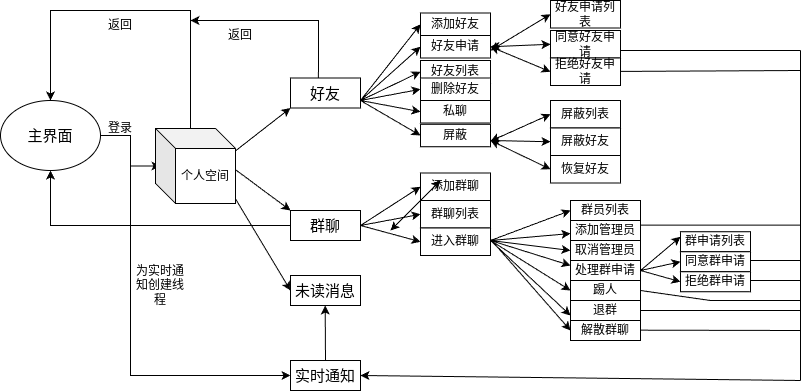

The diagram above was exported from draw.io. Its source (the exported page's mxGraphModel, read from the mxfile embedded in the PNG):
<mxGraphModel dx="1147" dy="629" grid="1" gridSize="10" guides="1" tooltips="1" connect="1" arrows="1" fold="1" page="1" pageScale="1" pageWidth="827" pageHeight="1169" math="0" shadow="0">
  <root>
    <mxCell id="0" />
    <mxCell id="1" parent="0" />
    <mxCell id="C1Oi4jYmFyLz28LgErfy-5" style="edgeStyle=orthogonalEdgeStyle;rounded=0;orthogonalLoop=1;jettySize=auto;html=1;entryX=0;entryY=0.5;entryDx=0;entryDy=0;" edge="1" parent="1" source="C1Oi4jYmFyLz28LgErfy-1" target="C1Oi4jYmFyLz28LgErfy-2">
      <mxGeometry relative="1" as="geometry" />
    </mxCell>
    <mxCell id="C1Oi4jYmFyLz28LgErfy-1" value="主界面" style="ellipse;whiteSpace=wrap;html=1;fontSize=15;" vertex="1" parent="1">
      <mxGeometry x="40" y="100" width="100" height="70" as="geometry" />
    </mxCell>
    <mxCell id="C1Oi4jYmFyLz28LgErfy-2" value="个人空间" style="rounded=0;whiteSpace=wrap;html=1;fontSize=15;" vertex="1" parent="1">
      <mxGeometry x="200" y="143" width="70" height="45" as="geometry" />
    </mxCell>
    <mxCell id="C1Oi4jYmFyLz28LgErfy-46" style="edgeStyle=orthogonalEdgeStyle;rounded=0;orthogonalLoop=1;jettySize=auto;html=1;entryX=0.5;entryY=1;entryDx=0;entryDy=0;" edge="1" parent="1" source="C1Oi4jYmFyLz28LgErfy-4" target="C1Oi4jYmFyLz28LgErfy-1">
      <mxGeometry relative="1" as="geometry">
        <mxPoint x="90" y="180" as="targetPoint" />
      </mxGeometry>
    </mxCell>
    <mxCell id="C1Oi4jYmFyLz28LgErfy-4" value="群聊" style="rounded=0;whiteSpace=wrap;html=1;fontSize=15;" vertex="1" parent="1">
      <mxGeometry x="330" y="210" width="70" height="30" as="geometry" />
    </mxCell>
    <mxCell id="C1Oi4jYmFyLz28LgErfy-6" value="登录" style="text;html=1;align=center;verticalAlign=middle;whiteSpace=wrap;rounded=0;" vertex="1" parent="1">
      <mxGeometry x="130" y="113" width="60" height="30" as="geometry" />
    </mxCell>
    <mxCell id="C1Oi4jYmFyLz28LgErfy-8" value="" style="endArrow=classic;html=1;rounded=0;entryX=0.5;entryY=0;entryDx=0;entryDy=0;" edge="1" parent="1" target="C1Oi4jYmFyLz28LgErfy-1">
      <mxGeometry width="50" height="50" relative="1" as="geometry">
        <mxPoint x="230" y="140" as="sourcePoint" />
        <mxPoint x="90" y="10" as="targetPoint" />
        <Array as="points">
          <mxPoint x="230" y="10" />
          <mxPoint x="90" y="10" />
        </Array>
      </mxGeometry>
    </mxCell>
    <mxCell id="C1Oi4jYmFyLz28LgErfy-9" value="返回" style="text;html=1;align=center;verticalAlign=middle;whiteSpace=wrap;rounded=0;" vertex="1" parent="1">
      <mxGeometry x="130" y="10" width="60" height="30" as="geometry" />
    </mxCell>
    <mxCell id="C1Oi4jYmFyLz28LgErfy-11" value="实时通知" style="rounded=0;whiteSpace=wrap;html=1;fontSize=15;" vertex="1" parent="1">
      <mxGeometry x="330" y="360" width="70" height="30" as="geometry" />
    </mxCell>
    <mxCell id="C1Oi4jYmFyLz28LgErfy-13" value="为实时通知创建线程" style="text;html=1;align=center;verticalAlign=middle;whiteSpace=wrap;rounded=0;" vertex="1" parent="1">
      <mxGeometry x="170" y="270" width="60" height="30" as="geometry" />
    </mxCell>
    <mxCell id="C1Oi4jYmFyLz28LgErfy-14" value="" style="endArrow=classic;html=1;rounded=0;entryX=0;entryY=1;entryDx=0;entryDy=0;exitX=1;exitY=0.25;exitDx=0;exitDy=0;" edge="1" parent="1" source="C1Oi4jYmFyLz28LgErfy-2" target="C1Oi4jYmFyLz28LgErfy-3">
      <mxGeometry width="50" height="50" relative="1" as="geometry">
        <mxPoint x="270" y="140" as="sourcePoint" />
        <mxPoint x="310" y="70" as="targetPoint" />
      </mxGeometry>
    </mxCell>
    <mxCell id="C1Oi4jYmFyLz28LgErfy-15" value="" style="endArrow=classic;html=1;rounded=0;entryX=0;entryY=0;entryDx=0;entryDy=0;exitX=1;exitY=0.5;exitDx=0;exitDy=0;" edge="1" parent="1" source="C1Oi4jYmFyLz28LgErfy-2" target="C1Oi4jYmFyLz28LgErfy-4">
      <mxGeometry width="50" height="50" relative="1" as="geometry">
        <mxPoint x="260" y="160" as="sourcePoint" />
        <mxPoint x="310" y="110" as="targetPoint" />
      </mxGeometry>
    </mxCell>
    <mxCell id="C1Oi4jYmFyLz28LgErfy-17" value="" style="endArrow=classic;html=1;rounded=0;exitX=0.399;exitY=0.011;exitDx=0;exitDy=0;exitPerimeter=0;" edge="1" parent="1" source="C1Oi4jYmFyLz28LgErfy-3">
      <mxGeometry width="50" height="50" relative="1" as="geometry">
        <mxPoint x="350" y="70" as="sourcePoint" />
        <mxPoint x="230" y="20" as="targetPoint" />
        <Array as="points">
          <mxPoint x="358" y="20" />
        </Array>
      </mxGeometry>
    </mxCell>
    <mxCell id="C1Oi4jYmFyLz28LgErfy-18" value="返回" style="text;html=1;align=center;verticalAlign=middle;whiteSpace=wrap;rounded=0;" vertex="1" parent="1">
      <mxGeometry x="250" y="20" width="60" height="30" as="geometry" />
    </mxCell>
    <mxCell id="C1Oi4jYmFyLz28LgErfy-19" value="添加好友" style="rounded=0;whiteSpace=wrap;html=1;" vertex="1" parent="1">
      <mxGeometry x="460" y="12.5" width="70" height="22.5" as="geometry" />
    </mxCell>
    <mxCell id="C1Oi4jYmFyLz28LgErfy-20" value="好友申请" style="rounded=0;whiteSpace=wrap;html=1;" vertex="1" parent="1">
      <mxGeometry x="460" y="35" width="70" height="22.5" as="geometry" />
    </mxCell>
    <mxCell id="C1Oi4jYmFyLz28LgErfy-23" value="好友申请列表" style="rounded=0;whiteSpace=wrap;html=1;" vertex="1" parent="1">
      <mxGeometry x="590" width="70" height="27.5" as="geometry" />
    </mxCell>
    <mxCell id="C1Oi4jYmFyLz28LgErfy-24" value="同意好友申请" style="rounded=0;whiteSpace=wrap;html=1;" vertex="1" parent="1">
      <mxGeometry x="590" y="30" width="70" height="27.5" as="geometry" />
    </mxCell>
    <mxCell id="C1Oi4jYmFyLz28LgErfy-25" value="拒绝好友申请" style="rounded=0;whiteSpace=wrap;html=1;" vertex="1" parent="1">
      <mxGeometry x="590" y="57.5" width="70" height="27.5" as="geometry" />
    </mxCell>
    <mxCell id="C1Oi4jYmFyLz28LgErfy-26" value="好友列表" style="rounded=0;whiteSpace=wrap;html=1;" vertex="1" parent="1">
      <mxGeometry x="460" y="60" width="70" height="22.5" as="geometry" />
    </mxCell>
    <mxCell id="C1Oi4jYmFyLz28LgErfy-28" value="" style="endArrow=classic;startArrow=classic;html=1;rounded=0;entryX=0;entryY=0.5;entryDx=0;entryDy=0;" edge="1" parent="1" target="C1Oi4jYmFyLz28LgErfy-23">
      <mxGeometry width="50" height="50" relative="1" as="geometry">
        <mxPoint x="530" y="50" as="sourcePoint" />
        <mxPoint x="580" y="40" as="targetPoint" />
      </mxGeometry>
    </mxCell>
    <mxCell id="C1Oi4jYmFyLz28LgErfy-30" value="" style="endArrow=classic;startArrow=classic;html=1;rounded=0;entryX=0;entryY=0.5;entryDx=0;entryDy=0;exitX=1;exitY=0.5;exitDx=0;exitDy=0;" edge="1" parent="1" source="C1Oi4jYmFyLz28LgErfy-20" target="C1Oi4jYmFyLz28LgErfy-24">
      <mxGeometry width="50" height="50" relative="1" as="geometry">
        <mxPoint x="530" y="110" as="sourcePoint" />
        <mxPoint x="580" y="60" as="targetPoint" />
      </mxGeometry>
    </mxCell>
    <mxCell id="C1Oi4jYmFyLz28LgErfy-31" value="" style="endArrow=classic;startArrow=classic;html=1;rounded=0;entryX=0;entryY=0.5;entryDx=0;entryDy=0;exitX=1;exitY=0.5;exitDx=0;exitDy=0;" edge="1" parent="1" source="C1Oi4jYmFyLz28LgErfy-20" target="C1Oi4jYmFyLz28LgErfy-25">
      <mxGeometry width="50" height="50" relative="1" as="geometry">
        <mxPoint x="540" y="80" as="sourcePoint" />
        <mxPoint x="580" y="60" as="targetPoint" />
      </mxGeometry>
    </mxCell>
    <mxCell id="C1Oi4jYmFyLz28LgErfy-32" value="删除好友" style="rounded=0;whiteSpace=wrap;html=1;" vertex="1" parent="1">
      <mxGeometry x="460" y="77.5" width="70" height="22.5" as="geometry" />
    </mxCell>
    <mxCell id="C1Oi4jYmFyLz28LgErfy-35" value="屏蔽" style="rounded=0;whiteSpace=wrap;html=1;" vertex="1" parent="1">
      <mxGeometry x="460" y="123.75" width="70" height="22.5" as="geometry" />
    </mxCell>
    <mxCell id="C1Oi4jYmFyLz28LgErfy-37" value="" style="endArrow=classic;html=1;rounded=0;entryX=0;entryY=0.5;entryDx=0;entryDy=0;exitX=1;exitY=0.5;exitDx=0;exitDy=0;" edge="1" parent="1" source="C1Oi4jYmFyLz28LgErfy-3" target="C1Oi4jYmFyLz28LgErfy-19">
      <mxGeometry width="50" height="50" relative="1" as="geometry">
        <mxPoint x="390" y="71.25" as="sourcePoint" />
        <mxPoint x="440" y="21.25" as="targetPoint" />
        <Array as="points">
          <mxPoint x="400" y="100" />
        </Array>
      </mxGeometry>
    </mxCell>
    <mxCell id="C1Oi4jYmFyLz28LgErfy-38" value="" style="endArrow=classic;html=1;rounded=0;entryX=0;entryY=0.5;entryDx=0;entryDy=0;" edge="1" parent="1" target="C1Oi4jYmFyLz28LgErfy-20">
      <mxGeometry width="50" height="50" relative="1" as="geometry">
        <mxPoint x="400" y="100" as="sourcePoint" />
        <mxPoint x="440" y="60" as="targetPoint" />
      </mxGeometry>
    </mxCell>
    <mxCell id="C1Oi4jYmFyLz28LgErfy-41" value="" style="endArrow=classic;html=1;rounded=0;entryX=0;entryY=0.5;entryDx=0;entryDy=0;" edge="1" parent="1" target="C1Oi4jYmFyLz28LgErfy-3">
      <mxGeometry width="50" height="50" relative="1" as="geometry">
        <mxPoint x="380" y="80" as="sourcePoint" />
        <mxPoint x="460" y="71" as="targetPoint" />
      </mxGeometry>
    </mxCell>
    <mxCell id="C1Oi4jYmFyLz28LgErfy-3" value="好友" style="rounded=0;whiteSpace=wrap;html=1;fontSize=15;" vertex="1" parent="1">
      <mxGeometry x="330" y="77.5" width="70" height="30" as="geometry" />
    </mxCell>
    <mxCell id="C1Oi4jYmFyLz28LgErfy-42" value="" style="endArrow=classic;html=1;rounded=0;entryX=0;entryY=0.5;entryDx=0;entryDy=0;" edge="1" parent="1" target="C1Oi4jYmFyLz28LgErfy-32">
      <mxGeometry width="50" height="50" relative="1" as="geometry">
        <mxPoint x="400" y="100" as="sourcePoint" />
        <mxPoint x="450" y="70" as="targetPoint" />
      </mxGeometry>
    </mxCell>
    <mxCell id="C1Oi4jYmFyLz28LgErfy-45" value="" style="endArrow=classic;html=1;rounded=0;entryX=0;entryY=0.5;entryDx=0;entryDy=0;" edge="1" parent="1" target="C1Oi4jYmFyLz28LgErfy-26">
      <mxGeometry width="50" height="50" relative="1" as="geometry">
        <mxPoint x="400" y="100" as="sourcePoint" />
        <mxPoint x="450" y="50" as="targetPoint" />
      </mxGeometry>
    </mxCell>
    <mxCell id="C1Oi4jYmFyLz28LgErfy-47" value="私聊" style="rounded=0;whiteSpace=wrap;html=1;" vertex="1" parent="1">
      <mxGeometry x="460" y="100" width="70" height="22.5" as="geometry" />
    </mxCell>
    <mxCell id="C1Oi4jYmFyLz28LgErfy-48" value="屏蔽列表" style="rounded=0;whiteSpace=wrap;html=1;" vertex="1" parent="1">
      <mxGeometry x="590" y="100" width="70" height="27.5" as="geometry" />
    </mxCell>
    <mxCell id="C1Oi4jYmFyLz28LgErfy-49" value="屏蔽好友" style="rounded=0;whiteSpace=wrap;html=1;" vertex="1" parent="1">
      <mxGeometry x="590" y="127.5" width="70" height="27.5" as="geometry" />
    </mxCell>
    <mxCell id="C1Oi4jYmFyLz28LgErfy-50" value="恢复好友" style="rounded=0;whiteSpace=wrap;html=1;" vertex="1" parent="1">
      <mxGeometry x="590" y="155" width="70" height="27.5" as="geometry" />
    </mxCell>
    <mxCell id="C1Oi4jYmFyLz28LgErfy-51" value="" style="endArrow=classic;startArrow=classic;html=1;rounded=0;entryX=0;entryY=0.5;entryDx=0;entryDy=0;exitX=1;exitY=0.75;exitDx=0;exitDy=0;" edge="1" parent="1" source="C1Oi4jYmFyLz28LgErfy-35" target="C1Oi4jYmFyLz28LgErfy-48">
      <mxGeometry width="50" height="50" relative="1" as="geometry">
        <mxPoint x="530" y="140" as="sourcePoint" />
        <mxPoint x="580" y="90" as="targetPoint" />
      </mxGeometry>
    </mxCell>
    <mxCell id="C1Oi4jYmFyLz28LgErfy-52" value="" style="endArrow=classic;startArrow=classic;html=1;rounded=0;entryX=0;entryY=0.5;entryDx=0;entryDy=0;" edge="1" parent="1" target="C1Oi4jYmFyLz28LgErfy-49">
      <mxGeometry width="50" height="50" relative="1" as="geometry">
        <mxPoint x="530" y="140" as="sourcePoint" />
        <mxPoint x="580" y="90" as="targetPoint" />
      </mxGeometry>
    </mxCell>
    <mxCell id="C1Oi4jYmFyLz28LgErfy-53" value="" style="endArrow=classic;startArrow=classic;html=1;rounded=0;entryX=0;entryY=0.5;entryDx=0;entryDy=0;" edge="1" parent="1" target="C1Oi4jYmFyLz28LgErfy-50">
      <mxGeometry width="50" height="50" relative="1" as="geometry">
        <mxPoint x="530" y="140" as="sourcePoint" />
        <mxPoint x="580" y="170" as="targetPoint" />
      </mxGeometry>
    </mxCell>
    <mxCell id="C1Oi4jYmFyLz28LgErfy-56" value="" style="endArrow=classic;html=1;rounded=0;entryX=0;entryY=0.5;entryDx=0;entryDy=0;" edge="1" parent="1" target="C1Oi4jYmFyLz28LgErfy-47">
      <mxGeometry width="50" height="50" relative="1" as="geometry">
        <mxPoint x="400" y="100" as="sourcePoint" />
        <mxPoint x="450" y="60" as="targetPoint" />
      </mxGeometry>
    </mxCell>
    <mxCell id="C1Oi4jYmFyLz28LgErfy-57" value="" style="endArrow=classic;html=1;rounded=0;entryX=0;entryY=0.5;entryDx=0;entryDy=0;" edge="1" parent="1" target="C1Oi4jYmFyLz28LgErfy-35">
      <mxGeometry width="50" height="50" relative="1" as="geometry">
        <mxPoint x="400" y="100" as="sourcePoint" />
        <mxPoint x="450" y="70" as="targetPoint" />
      </mxGeometry>
    </mxCell>
    <mxCell id="C1Oi4jYmFyLz28LgErfy-58" value="添加群聊" style="rounded=0;whiteSpace=wrap;html=1;" vertex="1" parent="1">
      <mxGeometry x="460" y="172.5" width="70" height="27.5" as="geometry" />
    </mxCell>
    <mxCell id="C1Oi4jYmFyLz28LgErfy-59" value="群聊列表" style="rounded=0;whiteSpace=wrap;html=1;" vertex="1" parent="1">
      <mxGeometry x="460" y="200" width="70" height="27.5" as="geometry" />
    </mxCell>
    <mxCell id="C1Oi4jYmFyLz28LgErfy-60" value="进入群聊" style="rounded=0;whiteSpace=wrap;html=1;" vertex="1" parent="1">
      <mxGeometry x="460" y="227.5" width="70" height="27.5" as="geometry" />
    </mxCell>
    <mxCell id="C1Oi4jYmFyLz28LgErfy-61" value="未读消息" style="rounded=0;whiteSpace=wrap;html=1;fontSize=15;" vertex="1" parent="1">
      <mxGeometry x="330" y="275" width="70" height="30" as="geometry" />
    </mxCell>
    <mxCell id="C1Oi4jYmFyLz28LgErfy-66" value="" style="endArrow=classic;html=1;rounded=0;entryX=0;entryY=0.5;entryDx=0;entryDy=0;" edge="1" parent="1" target="C1Oi4jYmFyLz28LgErfy-11">
      <mxGeometry width="50" height="50" relative="1" as="geometry">
        <mxPoint x="170" y="163" as="sourcePoint" />
        <mxPoint x="170" y="360" as="targetPoint" />
        <Array as="points">
          <mxPoint x="170" y="375" />
        </Array>
      </mxGeometry>
    </mxCell>
    <mxCell id="C1Oi4jYmFyLz28LgErfy-68" value="" style="endArrow=classic;html=1;rounded=0;entryX=0;entryY=0.5;entryDx=0;entryDy=0;" edge="1" parent="1" target="C1Oi4jYmFyLz28LgErfy-61">
      <mxGeometry width="50" height="50" relative="1" as="geometry">
        <mxPoint x="270" y="190" as="sourcePoint" />
        <mxPoint x="320" y="140" as="targetPoint" />
      </mxGeometry>
    </mxCell>
    <mxCell id="C1Oi4jYmFyLz28LgErfy-69" value="" style="endArrow=classic;html=1;rounded=0;entryX=0;entryY=0.5;entryDx=0;entryDy=0;exitX=1;exitY=0.25;exitDx=0;exitDy=0;" edge="1" parent="1" source="C1Oi4jYmFyLz28LgErfy-4" target="C1Oi4jYmFyLz28LgErfy-58">
      <mxGeometry width="50" height="50" relative="1" as="geometry">
        <mxPoint x="390" y="230" as="sourcePoint" />
        <mxPoint x="440" y="180" as="targetPoint" />
        <Array as="points">
          <mxPoint x="400" y="225" />
        </Array>
      </mxGeometry>
    </mxCell>
    <mxCell id="C1Oi4jYmFyLz28LgErfy-72" value="" style="endArrow=classic;html=1;rounded=0;entryX=0;entryY=0.5;entryDx=0;entryDy=0;exitX=1;exitY=0.5;exitDx=0;exitDy=0;" edge="1" parent="1" source="C1Oi4jYmFyLz28LgErfy-4" target="C1Oi4jYmFyLz28LgErfy-59">
      <mxGeometry width="50" height="50" relative="1" as="geometry">
        <mxPoint x="400" y="230" as="sourcePoint" />
        <mxPoint x="450" y="180" as="targetPoint" />
      </mxGeometry>
    </mxCell>
    <mxCell id="C1Oi4jYmFyLz28LgErfy-73" value="" style="endArrow=classic;html=1;rounded=0;entryX=0;entryY=0.5;entryDx=0;entryDy=0;" edge="1" parent="1" target="C1Oi4jYmFyLz28LgErfy-60">
      <mxGeometry width="50" height="50" relative="1" as="geometry">
        <mxPoint x="400" y="225" as="sourcePoint" />
        <mxPoint x="450" y="240" as="targetPoint" />
      </mxGeometry>
    </mxCell>
    <mxCell id="C1Oi4jYmFyLz28LgErfy-75" value="群员列表" style="rounded=0;whiteSpace=wrap;html=1;" vertex="1" parent="1">
      <mxGeometry x="610" y="200" width="70" height="20" as="geometry" />
    </mxCell>
    <mxCell id="C1Oi4jYmFyLz28LgErfy-76" value="添加管理员" style="rounded=0;whiteSpace=wrap;html=1;" vertex="1" parent="1">
      <mxGeometry x="610" y="220" width="70" height="20" as="geometry" />
    </mxCell>
    <mxCell id="C1Oi4jYmFyLz28LgErfy-77" value="取消管理员" style="rounded=0;whiteSpace=wrap;html=1;" vertex="1" parent="1">
      <mxGeometry x="610" y="240" width="70" height="20" as="geometry" />
    </mxCell>
    <mxCell id="C1Oi4jYmFyLz28LgErfy-78" value="处理群申请" style="rounded=0;whiteSpace=wrap;html=1;" vertex="1" parent="1">
      <mxGeometry x="610" y="260" width="70" height="20" as="geometry" />
    </mxCell>
    <mxCell id="C1Oi4jYmFyLz28LgErfy-79" value="踢人" style="rounded=0;whiteSpace=wrap;html=1;" vertex="1" parent="1">
      <mxGeometry x="610" y="280" width="70" height="20" as="geometry" />
    </mxCell>
    <mxCell id="C1Oi4jYmFyLz28LgErfy-80" value="退群" style="rounded=0;whiteSpace=wrap;html=1;" vertex="1" parent="1">
      <mxGeometry x="610" y="300" width="70" height="20" as="geometry" />
    </mxCell>
    <mxCell id="C1Oi4jYmFyLz28LgErfy-81" value="解散群聊" style="rounded=0;whiteSpace=wrap;html=1;" vertex="1" parent="1">
      <mxGeometry x="610" y="320" width="70" height="20" as="geometry" />
    </mxCell>
    <mxCell id="C1Oi4jYmFyLz28LgErfy-83" value="群申请列表" style="rounded=0;whiteSpace=wrap;html=1;" vertex="1" parent="1">
      <mxGeometry x="720" y="231.25" width="70" height="20" as="geometry" />
    </mxCell>
    <mxCell id="C1Oi4jYmFyLz28LgErfy-84" value="同意群申请" style="rounded=0;whiteSpace=wrap;html=1;" vertex="1" parent="1">
      <mxGeometry x="720" y="251.25" width="70" height="20" as="geometry" />
    </mxCell>
    <mxCell id="C1Oi4jYmFyLz28LgErfy-85" value="拒绝群申请" style="rounded=0;whiteSpace=wrap;html=1;" vertex="1" parent="1">
      <mxGeometry x="720" y="271.25" width="70" height="20" as="geometry" />
    </mxCell>
    <mxCell id="C1Oi4jYmFyLz28LgErfy-86" value="" style="endArrow=classic;html=1;rounded=0;entryX=0;entryY=0.25;entryDx=0;entryDy=0;" edge="1" parent="1" target="C1Oi4jYmFyLz28LgErfy-83">
      <mxGeometry width="50" height="50" relative="1" as="geometry">
        <mxPoint x="680" y="270" as="sourcePoint" />
        <mxPoint x="730" y="220" as="targetPoint" />
      </mxGeometry>
    </mxCell>
    <mxCell id="C1Oi4jYmFyLz28LgErfy-87" value="" style="endArrow=classic;html=1;rounded=0;entryX=0;entryY=0.5;entryDx=0;entryDy=0;" edge="1" parent="1" target="C1Oi4jYmFyLz28LgErfy-84">
      <mxGeometry width="50" height="50" relative="1" as="geometry">
        <mxPoint x="680" y="270" as="sourcePoint" />
        <mxPoint x="730" y="220" as="targetPoint" />
      </mxGeometry>
    </mxCell>
    <mxCell id="C1Oi4jYmFyLz28LgErfy-88" value="" style="endArrow=classic;html=1;rounded=0;entryX=0;entryY=0.5;entryDx=0;entryDy=0;" edge="1" parent="1" target="C1Oi4jYmFyLz28LgErfy-85">
      <mxGeometry width="50" height="50" relative="1" as="geometry">
        <mxPoint x="680" y="270" as="sourcePoint" />
        <mxPoint x="730" y="220" as="targetPoint" />
      </mxGeometry>
    </mxCell>
    <mxCell id="C1Oi4jYmFyLz28LgErfy-89" value="" style="endArrow=classic;html=1;rounded=0;entryX=0;entryY=0.5;entryDx=0;entryDy=0;" edge="1" parent="1" target="C1Oi4jYmFyLz28LgErfy-75">
      <mxGeometry width="50" height="50" relative="1" as="geometry">
        <mxPoint x="530" y="240" as="sourcePoint" />
        <mxPoint x="580" y="190" as="targetPoint" />
      </mxGeometry>
    </mxCell>
    <mxCell id="C1Oi4jYmFyLz28LgErfy-91" value="" style="endArrow=classic;html=1;rounded=0;" edge="1" parent="1" target="C1Oi4jYmFyLz28LgErfy-76">
      <mxGeometry width="50" height="50" relative="1" as="geometry">
        <mxPoint x="530" y="240" as="sourcePoint" />
        <mxPoint x="580" y="190" as="targetPoint" />
      </mxGeometry>
    </mxCell>
    <mxCell id="C1Oi4jYmFyLz28LgErfy-92" value="" style="endArrow=classic;html=1;rounded=0;entryX=0;entryY=0.5;entryDx=0;entryDy=0;" edge="1" parent="1" target="C1Oi4jYmFyLz28LgErfy-77">
      <mxGeometry width="50" height="50" relative="1" as="geometry">
        <mxPoint x="530" y="240" as="sourcePoint" />
        <mxPoint x="580" y="190" as="targetPoint" />
      </mxGeometry>
    </mxCell>
    <mxCell id="C1Oi4jYmFyLz28LgErfy-93" value="" style="endArrow=classic;html=1;rounded=0;entryX=0;entryY=0.25;entryDx=0;entryDy=0;" edge="1" parent="1" target="C1Oi4jYmFyLz28LgErfy-78">
      <mxGeometry width="50" height="50" relative="1" as="geometry">
        <mxPoint x="530" y="240" as="sourcePoint" />
        <mxPoint x="580" y="190" as="targetPoint" />
      </mxGeometry>
    </mxCell>
    <mxCell id="C1Oi4jYmFyLz28LgErfy-94" value="" style="endArrow=classic;html=1;rounded=0;entryX=0;entryY=0.5;entryDx=0;entryDy=0;" edge="1" parent="1" target="C1Oi4jYmFyLz28LgErfy-79">
      <mxGeometry width="50" height="50" relative="1" as="geometry">
        <mxPoint x="530" y="240" as="sourcePoint" />
        <mxPoint x="580" y="190" as="targetPoint" />
      </mxGeometry>
    </mxCell>
    <mxCell id="C1Oi4jYmFyLz28LgErfy-95" value="" style="endArrow=classic;html=1;rounded=0;entryX=0;entryY=0.75;entryDx=0;entryDy=0;" edge="1" parent="1" target="C1Oi4jYmFyLz28LgErfy-80">
      <mxGeometry width="50" height="50" relative="1" as="geometry">
        <mxPoint x="530" y="240" as="sourcePoint" />
        <mxPoint x="580" y="190" as="targetPoint" />
      </mxGeometry>
    </mxCell>
    <mxCell id="C1Oi4jYmFyLz28LgErfy-96" value="" style="endArrow=classic;html=1;rounded=0;entryX=0;entryY=0.5;entryDx=0;entryDy=0;" edge="1" parent="1" target="C1Oi4jYmFyLz28LgErfy-81">
      <mxGeometry width="50" height="50" relative="1" as="geometry">
        <mxPoint x="530" y="238.75" as="sourcePoint" />
        <mxPoint x="580" y="188.75" as="targetPoint" />
      </mxGeometry>
    </mxCell>
    <mxCell id="C1Oi4jYmFyLz28LgErfy-98" value="" style="endArrow=classic;html=1;rounded=0;entryX=0.429;entryY=0.833;entryDx=0;entryDy=0;entryPerimeter=0;exitX=0.5;exitY=0;exitDx=0;exitDy=0;" edge="1" parent="1" source="C1Oi4jYmFyLz28LgErfy-11">
      <mxGeometry width="50" height="50" relative="1" as="geometry">
        <mxPoint x="364.67" y="365.01" as="sourcePoint" />
        <mxPoint x="364.7" y="304.9999999999999" as="targetPoint" />
      </mxGeometry>
    </mxCell>
    <mxCell id="C1Oi4jYmFyLz28LgErfy-99" value="个人空间" style="shape=cube;whiteSpace=wrap;html=1;boundedLbl=1;backgroundOutline=1;darkOpacity=0.05;darkOpacity2=0.1;" vertex="1" parent="1">
      <mxGeometry x="195" y="128" width="80" height="75" as="geometry" />
    </mxCell>
    <mxCell id="C1Oi4jYmFyLz28LgErfy-109" value="" style="endArrow=none;html=1;rounded=0;" edge="1" parent="1">
      <mxGeometry width="50" height="50" relative="1" as="geometry">
        <mxPoint x="660" y="50" as="sourcePoint" />
        <mxPoint x="840" y="50" as="targetPoint" />
      </mxGeometry>
    </mxCell>
    <mxCell id="C1Oi4jYmFyLz28LgErfy-110" value="" style="endArrow=none;html=1;rounded=0;" edge="1" parent="1">
      <mxGeometry width="50" height="50" relative="1" as="geometry">
        <mxPoint x="660" y="70.92" as="sourcePoint" />
        <mxPoint x="840" y="70" as="targetPoint" />
      </mxGeometry>
    </mxCell>
    <mxCell id="C1Oi4jYmFyLz28LgErfy-111" value="" style="endArrow=none;html=1;rounded=0;" edge="1" parent="1">
      <mxGeometry width="50" height="50" relative="1" as="geometry">
        <mxPoint x="680" y="224.67" as="sourcePoint" />
        <mxPoint x="840" y="224.67" as="targetPoint" />
      </mxGeometry>
    </mxCell>
    <mxCell id="C1Oi4jYmFyLz28LgErfy-112" value="" style="endArrow=none;html=1;rounded=0;" edge="1" parent="1">
      <mxGeometry width="50" height="50" relative="1" as="geometry">
        <mxPoint x="680" y="290" as="sourcePoint" />
        <mxPoint x="840" y="300" as="targetPoint" />
        <Array as="points">
          <mxPoint x="750" y="300" />
        </Array>
      </mxGeometry>
    </mxCell>
    <mxCell id="C1Oi4jYmFyLz28LgErfy-113" value="" style="endArrow=none;html=1;rounded=0;" edge="1" parent="1">
      <mxGeometry width="50" height="50" relative="1" as="geometry">
        <mxPoint x="680" y="310" as="sourcePoint" />
        <mxPoint x="840" y="310" as="targetPoint" />
      </mxGeometry>
    </mxCell>
    <mxCell id="C1Oi4jYmFyLz28LgErfy-114" value="" style="endArrow=none;html=1;rounded=0;" edge="1" parent="1">
      <mxGeometry width="50" height="50" relative="1" as="geometry">
        <mxPoint x="680" y="329.67" as="sourcePoint" />
        <mxPoint x="840" y="330" as="targetPoint" />
      </mxGeometry>
    </mxCell>
    <mxCell id="C1Oi4jYmFyLz28LgErfy-115" value="" style="endArrow=none;html=1;rounded=0;" edge="1" parent="1">
      <mxGeometry width="50" height="50" relative="1" as="geometry">
        <mxPoint x="840" y="380" as="sourcePoint" />
        <mxPoint x="840" y="50" as="targetPoint" />
      </mxGeometry>
    </mxCell>
    <mxCell id="C1Oi4jYmFyLz28LgErfy-116" value="" style="endArrow=classic;html=1;rounded=0;entryX=1;entryY=0.5;entryDx=0;entryDy=0;" edge="1" parent="1" target="C1Oi4jYmFyLz28LgErfy-11">
      <mxGeometry width="50" height="50" relative="1" as="geometry">
        <mxPoint x="840" y="380" as="sourcePoint" />
        <mxPoint x="590" y="360" as="targetPoint" />
      </mxGeometry>
    </mxCell>
    <mxCell id="C1Oi4jYmFyLz28LgErfy-117" value="" style="endArrow=classic;startArrow=classic;html=1;rounded=0;" edge="1" parent="1">
      <mxGeometry width="50" height="50" relative="1" as="geometry">
        <mxPoint x="430" y="230" as="sourcePoint" />
        <mxPoint x="480" y="180" as="targetPoint" />
      </mxGeometry>
    </mxCell>
    <mxCell id="C1Oi4jYmFyLz28LgErfy-118" value="" style="endArrow=none;html=1;rounded=0;" edge="1" parent="1">
      <mxGeometry width="50" height="50" relative="1" as="geometry">
        <mxPoint x="790" y="260" as="sourcePoint" />
        <mxPoint x="840" y="260" as="targetPoint" />
      </mxGeometry>
    </mxCell>
    <mxCell id="C1Oi4jYmFyLz28LgErfy-119" value="" style="endArrow=none;html=1;rounded=0;" edge="1" parent="1">
      <mxGeometry width="50" height="50" relative="1" as="geometry">
        <mxPoint x="790" y="280" as="sourcePoint" />
        <mxPoint x="840" y="280" as="targetPoint" />
      </mxGeometry>
    </mxCell>
  </root>
</mxGraphModel>